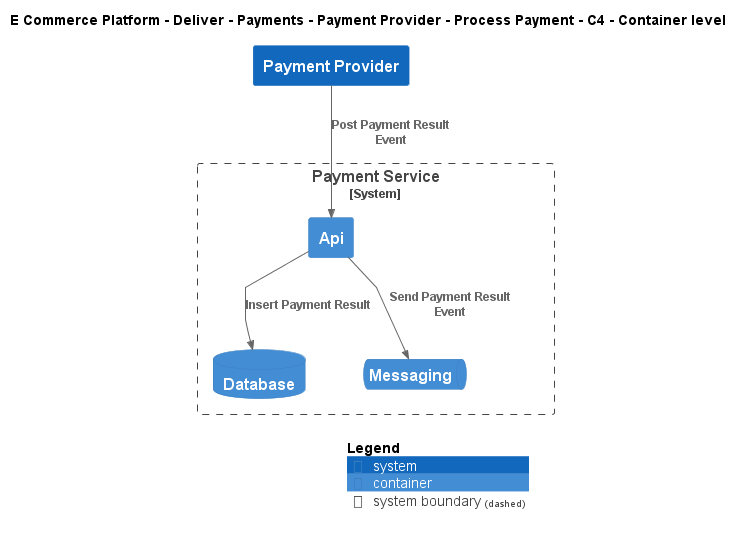

The diagram above was rendered by PlantUML. Its source (embedded in the PNG):
@startuml
!include ..\..\..\..\..\..\..\.c4s\C4_Container.puml

AddElementTag("c4interflow:lifecycle:new", $bgColor=green, $fontColor=#ffffff, $borderColor=green, $shadowing="False")
AddElementTag("c4interflow:lifecycle:changed", $bgColor=orange, $fontColor=#ffffff, $borderColor=orange, $shadowing="False")
AddElementTag("c4interflow:lifecycle:removed", $bgColor=red, $fontColor=#ffffff, $borderColor=red, $shadowing="False")

AddRelTag("c4interflow:lifecycle:new", $textColor=green, $lineColor=green)
AddRelTag("c4interflow:lifecycle:changed", $textColor=orange, $lineColor=orange)
AddRelTag("c4interflow:lifecycle:removed", $textColor=red, $lineColor=red)

SHOW_PERSON_PORTRAIT()
LAYOUT_TOP_DOWN()

skinparam linetype polyline

title E Commerce Platform - Deliver - Payments - Payment Provider - Process Payment - C4 - Container level

System(ECommercePlatform.Deliver.Payments.SoftwareSystems.PaymentProvider, "Payment Provider", "")

System_Boundary(ECommercePlatform.Deliver.Payments.SoftwareSystems.PaymentService, "Payment Service") {
    Container(ECommercePlatform.Deliver.Payments.SoftwareSystems.PaymentService.Containers.Api, "Api", "", "")
    ContainerDb(ECommercePlatform.Deliver.Payments.SoftwareSystems.PaymentService.Containers.Database, "Database", "", "")
    ContainerQueue(ECommercePlatform.Deliver.Payments.SoftwareSystems.PaymentService.Containers.Messaging, "Messaging", "", "")
}

Rel(ECommercePlatform.Deliver.Payments.SoftwareSystems.PaymentProvider, ECommercePlatform.Deliver.Payments.SoftwareSystems.PaymentService.Containers.Api, "Post Payment Result Event")
Rel(ECommercePlatform.Deliver.Payments.SoftwareSystems.PaymentService.Containers.Api, ECommercePlatform.Deliver.Payments.SoftwareSystems.PaymentService.Containers.Database, "Insert Payment Result")
Rel(ECommercePlatform.Deliver.Payments.SoftwareSystems.PaymentService.Containers.Api, ECommercePlatform.Deliver.Payments.SoftwareSystems.PaymentService.Containers.Messaging, "Send Payment Result Event")


SHOW_LEGEND()
@enduml